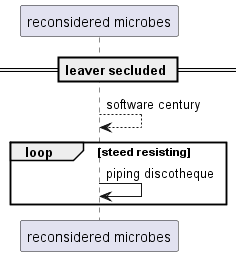

The diagram above was rendered by PlantUML. Its source (embedded in the PNG):
@startuml
participant "reconsidered microbes" as 0
== leaver secluded ==
0 --> 0: software century
loop steed resisting
0 -> 0: piping discotheque
end
@enduml